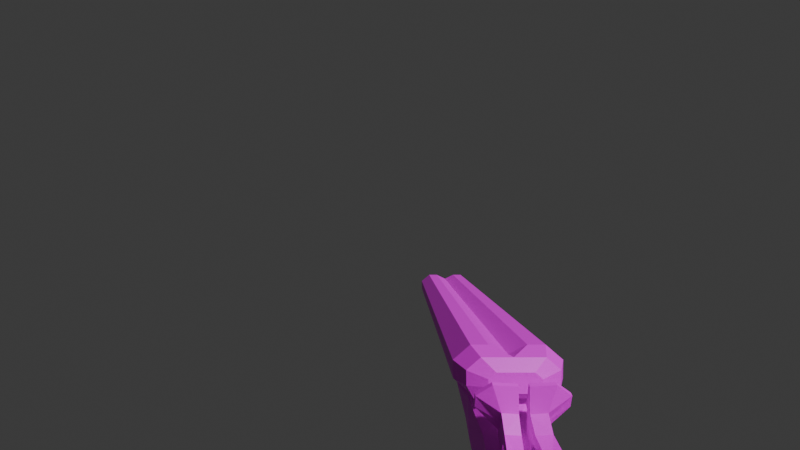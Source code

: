 # Source: gun.blend  (saved by Blender 5.0.119; exported with 4.5.12 LTS)
import bpy
from mathutils import Matrix  # noqa: F401  (used for matrix-valued properties, if any)

bpy.ops.wm.read_factory_settings(use_empty=True)
scene = bpy.context.scene
scene.name = 'Scene'

# ---- collections
col_collection = bpy.data.collections.new('Collection'); scene.collection.children.link(col_collection)
col_collection_2 = bpy.data.collections.new('Collection 2'); scene.collection.children.link(col_collection_2)

# ---- images (referenced by path relative to the original .blend; pixels are not part of the script)
import os
ASSET_DIR = os.environ.get("B2B_ASSET_DIR", "")  # directory of the original .blend (textures are referenced by path, not embedded)
HERE = os.path.dirname(os.path.abspath(__file__))  # packed textures are extracted next to this script under _unpacked/

def load_image(name, relpath, width, height, colorspace="sRGB"):
    """Load a texture the original file referenced (path relative to the .blend, or extracted next to this script)."""
    p = next((c for c in (os.path.join(HERE, relpath), os.path.join(ASSET_DIR, relpath)) if relpath and os.path.exists(c)), "")
    if p:
        img = bpy.data.images.load(p, check_existing=True)
        img.name = name
    else:  # same state as the original file: an image datablock whose file is absent (Cycles renders it pink)
        img = bpy.data.images.new(name, width, height)
        img.source = "FILE"
        img.filepath = "//" + (relpath or name)
    img.colorspace_settings.name = colorspace
    return img
img_woodmetal_jpg = load_image('woodmetal.jpg', 'woodmetal.jpg', 1024, 1024, 'sRGB')

# ---- materials (node trees are filled in below, after node groups)
mat_material = bpy.data.materials.new('Material')
mat_material.alpha_threshold = 0.0
mat_material.use_backface_culling_lightprobe_volume = False
mat_material.roughness = 0.5
mat_material.line_color = (0.0, 0.0, 0.0, 1.0)

# ---- material node trees
mat_material.use_nodes = True; mat_material.node_tree.nodes.clear()
_N = mat_material.node_tree.nodes; _L = mat_material.node_tree.links
n0 = _N.new('ShaderNodeOutputMaterial'); n0.name = 'Material Output'; n0.location = (200, 100)
n1 = _N.new('ShaderNodeBsdfPrincipled'); n1.name = 'Principled BSDF'; n1.location = (-200, 100)
n2 = _N.new('ShaderNodeTexImage'); n2.name = 'Image Texture'; n2.location = (-686, 206)
n2.image = img_woodmetal_jpg
_L.new(n1.outputs[0], n0.inputs[0])
_L.new(n2.outputs[0], n1.inputs[0])
n0.is_active_output = True

# ---- world
world_world = bpy.data.worlds.new('World'); scene.world = world_world
world_world.use_nodes = True; world_world.node_tree.nodes.clear()
_N = world_world.node_tree.nodes; _L = world_world.node_tree.links
n0 = _N.new('ShaderNodeOutputWorld'); n0.name = 'World Output'; n0.location = (200, 100)
n1 = _N.new('ShaderNodeBackground'); n1.name = 'Background'; n1.location = (-200, 100)
n1.inputs[0].default_value = (0.05088, 0.05088, 0.05088, 1.0)
_L.new(n1.outputs[0], n0.inputs[0])
n0.is_active_output = True
world_world.color = (0.05088, 0.05088, 0.05088)
world_world.sun_shadow_jitter_overblur = 0.0

# ---- cameras
cam_camera = bpy.data.cameras.new('Camera')
cam_camera.lens = 21.45
cam_camera.lens_unit = 'FOV'

# ---- meshes
me_cube = bpy.data.meshes.new('Cube')
me_cube.from_pydata([(-2.158, -9.934e-09, 0.3091), (-1.819, -9.934e-09, -1.127), (-1.427, -9.934e-09, 0.1497), (-1.235, -9.934e-09, -0.9596), (-0.7301, -9.934e-09, 0.385), (-0.4863, -9.934e-09, -0.5243), (-0.04324, -9.934e-09, 0.6851), (0.02026, -9.934e-09, -0.3184), (0.4297, -9.934e-09, 0.8771), (0.5202, -9.934e-09, -0.1049), (0.9584, -9.934e-09, 0.7126), (0.9283, -9.934e-09, -0.06726), (2.538, 3.308e-08, 0.7499), (2.502, 3.357e-08, 0.1178), (3.03, 5.214e-08, 0.8122), (2.983, 5.142e-08, 0.1728), (4.214, 5.168e-08, 0.8613), (3.78, 5.172e-08, 0.4425), (-1.819, -9.934e-09, -1.127), (-1.884, -0.2534, -0.8303), (-1.235, -9.934e-09, -0.9596), (-1.306, -0.2509, -0.6584), (-0.4863, -9.934e-09, -0.5243), (-0.5542, -0.358, -0.2028), (0.02026, -9.934e-09, -0.3184), (-0.0008307, -0.4072, 0.005539), (0.5202, -0.1803, -0.06647), (0.4949, -0.4347, 0.2639), (0.9283, -0.189, -0.0164), (0.9369, -0.4182, 0.3407), (2.52, -0.1675, 0.2199), (2.57, -0.3244, 0.5062), (2.978, -0.04227, 0.2089), (3.007, -0.3897, 0.609), (4.218, -0.4496, 0.8737), (3.78, -0.0261, 0.4458), (-5.89, -9.934e-09, -0.1501), (-5.785, -9.934e-09, 0.0198), (-5.63, -9.934e-09, -2.274), (-5.447, -9.934e-09, -2.387), (-5.63, -9.934e-09, -2.274), (-5.447, -0.2696, -2.387), (-5.655, -0.3408, -2.059), (-5.481, -0.4542, -2.081), (-2.01, -0.1652, 0.254), (-1.982, -0.2766, 0.1157), (-1.405, -0.2913, 0.02138), (-1.421, -0.1552, 0.1284), (-0.6474, -0.3498, 0.2283), (-0.676, -0.2007, 0.3593), (-0.03383, -0.3674, 0.5292), (-0.04324, -0.2279, 0.6817), (0.4413, -0.4577, 0.7727), (0.4297, -0.3405, 0.9107), (0.9546, -0.517, 0.7449), (0.9584, -0.4142, 0.8294), (2.58, -0.4239, 0.7782), (2.573, -0.3479, 0.8467), (3.052, -0.3864, 0.8654), (3.059, -0.2897, 0.9195), (4.218, -0.3071, 0.8719), (4.218, -0.4496, 0.8737), (-5.71, -0.3554, -0.3223), (-5.725, -0.2373, -0.1817), (-5.557, -0.4541, -0.1603), (-5.573, -0.3395, -0.02049), (-1.884, 0.2534, -0.8303), (-1.306, 0.2509, -0.6584), (-0.5542, 0.358, -0.2028), (-0.0008307, 0.4072, 0.005539), (0.5202, 0.1803, -0.06647), (0.4949, 0.4347, 0.2639), (0.9283, 0.189, -0.0164), (0.9369, 0.4182, 0.3407), (2.52, 0.1675, 0.2199), (2.57, 0.3244, 0.5062), (2.978, 0.04227, 0.2089), (3.007, 0.3897, 0.609), (4.218, 0.4496, 0.8737), (3.78, 0.0261, 0.4458), (-5.447, 0.2696, -2.387), (-5.655, 0.3408, -2.059), (-5.481, 0.4542, -2.081), (-2.01, 0.1652, 0.254), (-1.982, 0.2766, 0.1157), (-1.405, 0.2913, 0.02138), (-1.421, 0.1552, 0.1284), (-0.6474, 0.3498, 0.2283), (-0.676, 0.2007, 0.3593), (-0.03383, 0.3674, 0.5292), (-0.04324, 0.2279, 0.6817), (0.4413, 0.4577, 0.7727), (0.4297, 0.3405, 0.9107), (0.9546, 0.517, 0.7449), (0.9584, 0.4142, 0.8294), (2.58, 0.4239, 0.7782), (2.573, 0.3479, 0.8467), (3.052, 0.3864, 0.8654), (3.059, 0.2897, 0.9195), (4.218, 0.3071, 0.8719), (4.218, 0.4496, 0.8737), (-5.71, 0.3554, -0.3223), (-5.725, 0.2373, -0.1817), (-5.557, 0.4541, -0.1603), (-5.573, 0.3395, -0.02049)], [], [(1, 0, 2, 3), (3, 2, 4, 5), (25, 23, 22, 24), (7, 6, 8, 9), (9, 8, 10, 11), (11, 10, 12, 13), (13, 12, 14, 15), (15, 14, 16, 17), (18, 20, 21, 19), (23, 21, 20, 22), (5, 7, 24, 22), (27, 25, 24, 26), (29, 27, 26, 28), (31, 29, 28, 30), (33, 31, 30, 32), (34, 33, 32, 35), (18, 1, 3, 20), (20, 3, 5, 22), (48, 50, 51, 49), (24, 7, 9, 26), (26, 9, 11, 28), (28, 11, 13, 30), (30, 13, 15, 32), (32, 15, 17, 35), (37, 39, 38, 36), (42, 40, 41, 43), (40, 38, 39, 41), (39, 37, 0, 1), (39, 1, 18, 41), (41, 18, 19, 43), (47, 44, 45, 46), (49, 47, 46, 48), (49, 51, 6, 4), (53, 51, 50, 52), (52, 54, 55, 53), (54, 56, 57, 55), (59, 57, 56, 58), (58, 61, 60, 59), (62, 64, 65, 63), (64, 45, 44, 65), (0, 37, 65, 44), (0, 44, 47, 2), (45, 19, 21, 46), (19, 45, 64, 43), (2, 47, 49, 4), (46, 21, 23, 48), (23, 25, 50, 48), (6, 51, 53, 8), (50, 25, 27, 52), (8, 53, 55, 10), (52, 27, 29, 54), (10, 55, 57, 12), (54, 29, 31, 56), (12, 57, 59, 14), (56, 31, 33, 58), (14, 59, 60, 16), (58, 33, 34, 61), (17, 16, 60, 61, 34, 35), (62, 42, 43, 64), (65, 37, 36, 63), (40, 42, 62, 63, 36, 38), (4, 6, 7, 5), (69, 24, 22, 68), (18, 66, 67, 20), (68, 22, 20, 67), (71, 70, 24, 69), (73, 72, 70, 71), (75, 74, 72, 73), (77, 76, 74, 75), (78, 79, 76, 77), (87, 88, 90, 89), (24, 70, 9, 7), (70, 72, 11, 9), (72, 74, 13, 11), (74, 76, 15, 13), (76, 79, 17, 15), (81, 82, 80, 40), (40, 80, 39, 38), (39, 80, 18, 1), (80, 82, 66, 18), (86, 85, 84, 83), (88, 87, 85, 86), (88, 4, 6, 90), (92, 91, 89, 90), (91, 92, 94, 93), (93, 94, 96, 95), (98, 97, 95, 96), (97, 98, 99, 100), (101, 102, 104, 103), (103, 104, 83, 84), (0, 83, 104, 37), (0, 2, 86, 83), (84, 85, 67, 66), (66, 82, 103, 84), (2, 4, 88, 86), (85, 87, 68, 67), (68, 87, 89, 69), (6, 8, 92, 90), (89, 91, 71, 69), (8, 10, 94, 92), (91, 93, 73, 71), (10, 12, 96, 94), (93, 95, 75, 73), (12, 14, 98, 96), (95, 97, 77, 75), (14, 16, 99, 98), (97, 100, 78, 77), (17, 79, 78, 100, 99, 16), (101, 103, 82, 81), (104, 102, 36, 37), (40, 38, 36, 102, 101, 81)])
_uv = me_cube.uv_layers.new(name='UVMap')
_uv.uv.foreach_set('vector', [0.5568, 0.7703, 0.5528, 0.7344, 0.5673, 0.7441, 0.5682, 0.7693, 0.5682, 0.7693, 0.5673, 0.7441, 0.5821, 0.7431, 0.5836, 0.7598, 0.5982, 0.8339, 0.5873, 0.8308, 0.5871, 0.8232, 0.5971, 0.8235, 0.5936, 0.7575, 0.5958, 0.7391, 0.6052, 0.7373, 0.603, 0.7584, 0.603, 0.7584, 0.6052, 0.7373, 0.6142, 0.7428, 0.6103, 0.7609, 0.6103, 0.7609, 0.6142, 0.7428, 0.6784, 0.7553, 0.6741, 0.7749, 0.6741, 0.7749, 0.6784, 0.7553, 0.707, 0.7609, 0.7038, 0.7769, 0.7038, 0.7769, 0.707, 0.7609, 0.7335, 0.7657, 0.7243, 0.7713, 0.5597, 0.8218, 0.571, 0.8219, 0.5712, 0.831, 0.5599, 0.8326, 0.5873, 0.8308, 0.5712, 0.831, 0.571, 0.8219, 0.5871, 0.8232, 0.6795, 0.8548, 0.6795, 0.8548, 0.6795, 0.8548, 0.6795, 0.8548, 0.6071, 0.8362, 0.5982, 0.8339, 0.5971, 0.8235, 0.606, 0.8289, 0.6104, 0.8003, 0.6023, 0.8023, 0.6017, 0.7958, 0.6092, 0.7939, 0.6751, 0.8337, 0.6145, 0.8358, 0.6128, 0.8288, 0.6734, 0.8267, 0.7036, 0.8377, 0.6751, 0.8337, 0.6734, 0.8267, 0.7021, 0.8256, 0.7327, 0.8387, 0.7036, 0.8377, 0.7021, 0.8256, 0.7227, 0.8263, 0.6795, 0.8548, 0.6795, 0.8548, 0.6795, 0.8548, 0.6795, 0.8548, 0.6795, 0.8548, 0.6795, 0.8548, 0.6795, 0.8548, 0.6795, 0.8548, 0.5848, 0.8469, 0.5965, 0.8442, 0.5966, 0.847, 0.5845, 0.8498, 0.5971, 0.8235, 0.5971, 0.8235, 0.6061, 0.8234, 0.606, 0.8289, 0.606, 0.8289, 0.6061, 0.8234, 0.613, 0.823, 0.6128, 0.8288, 0.6128, 0.8288, 0.613, 0.823, 0.6736, 0.8208, 0.6734, 0.8267, 0.6734, 0.8267, 0.6736, 0.8208, 0.7022, 0.8205, 0.7021, 0.8256, 0.7021, 0.8256, 0.7022, 0.8205, 0.7229, 0.8212, 0.7227, 0.8263, 0.4391, 0.7208, 0.4394, 0.774, 0.4363, 0.7714, 0.4366, 0.7235, 0.6859, 0.8584, 0.6818, 0.8686, 0.6794, 0.8609, 0.6851, 0.8548, 0.4423, 0.8219, 0.4423, 0.8219, 0.4449, 0.8216, 0.4447, 0.8287, 0.4394, 0.774, 0.4391, 0.7208, 0.5528, 0.7344, 0.5568, 0.7703, 0.4449, 0.8216, 0.5597, 0.8218, 0.5597, 0.8218, 0.4447, 0.8287, 0.4447, 0.8287, 0.5597, 0.8218, 0.5599, 0.8326, 0.4455, 0.8356, 0.5692, 0.848, 0.5573, 0.8461, 0.5575, 0.8432, 0.5695, 0.8452, 0.5845, 0.8498, 0.5692, 0.848, 0.5695, 0.8452, 0.5848, 0.8469, 0.5845, 0.8498, 0.5966, 0.847, 0.5966, 0.8538, 0.5835, 0.8537, 0.6057, 0.8428, 0.5966, 0.847, 0.5965, 0.8442, 0.6056, 0.8403, 0.6027, 0.8154, 0.6123, 0.8129, 0.6124, 0.815, 0.6026, 0.8179, 0.6123, 0.8129, 0.6771, 0.8053, 0.6772, 0.8074, 0.6124, 0.815, 0.7066, 0.8413, 0.6783, 0.8409, 0.678, 0.8389, 0.7063, 0.8385, 0.7063, 0.8385, 0.7327, 0.8387, 0.7327, 0.8415, 0.7066, 0.8413, 0.7262, 0.8588, 0.7288, 0.8553, 0.7313, 0.8582, 0.7287, 0.8618, 0.4468, 0.8388, 0.5575, 0.8432, 0.5573, 0.8461, 0.4467, 0.8417, 0.5544, 0.8534, 0.4429, 0.8522, 0.4467, 0.8417, 0.5573, 0.8461, 0.5544, 0.8534, 0.5573, 0.8461, 0.5692, 0.848, 0.5692, 0.8536, 0.5534, 0.8123, 0.5563, 0.7864, 0.5675, 0.7881, 0.5656, 0.805, 0.5563, 0.7864, 0.5534, 0.8123, 0.4402, 0.8177, 0.4406, 0.774, 0.5692, 0.8536, 0.5692, 0.848, 0.5845, 0.8498, 0.5835, 0.8537, 0.5656, 0.805, 0.5675, 0.7881, 0.582, 0.7986, 0.5811, 0.8067, 0.582, 0.7986, 0.5928, 0.8022, 0.5932, 0.8118, 0.5811, 0.8067, 0.5966, 0.8538, 0.5966, 0.847, 0.6057, 0.8428, 0.6055, 0.8539, 0.5932, 0.8118, 0.5928, 0.8022, 0.6023, 0.8023, 0.6027, 0.8154, 0.6055, 0.8539, 0.6057, 0.8428, 0.6151, 0.8402, 0.6147, 0.854, 0.6027, 0.8154, 0.6023, 0.8023, 0.6104, 0.8003, 0.6123, 0.8129, 0.6147, 0.854, 0.6151, 0.8402, 0.6783, 0.8409, 0.678, 0.8547, 0.6123, 0.8129, 0.6104, 0.8003, 0.675, 0.7912, 0.6771, 0.8053, 0.678, 0.8547, 0.6783, 0.8409, 0.7066, 0.8413, 0.7062, 0.8551, 0.6771, 0.8053, 0.675, 0.7912, 0.7049, 0.7917, 0.7061, 0.8018, 0.7062, 0.8551, 0.7066, 0.8413, 0.7327, 0.8415, 0.7324, 0.8554, 0.7061, 0.8018, 0.7049, 0.7917, 0.7331, 0.8017, 0.7331, 0.8017, 0.7229, 0.8212, 0.7325, 0.822, 0.7327, 0.8359, 0.7327, 0.8387, 0.7327, 0.8387, 0.7227, 0.8263, 0.7262, 0.8588, 0.6859, 0.8584, 0.6851, 0.8548, 0.7288, 0.8553, 0.7313, 0.8582, 0.7324, 0.8693, 0.7296, 0.8696, 0.7287, 0.8618, 0.6818, 0.8686, 0.6859, 0.8584, 0.7262, 0.8588, 0.7287, 0.8618, 0.7296, 0.8696, 0.6818, 0.8686, 0.5821, 0.7431, 0.5958, 0.7391, 0.5936, 0.7575, 0.5836, 0.7598, 0.5982, 0.8339, 0.5971, 0.8235, 0.5871, 0.8232, 0.5873, 0.8308, 0.5597, 0.8218, 0.5599, 0.8326, 0.5712, 0.831, 0.571, 0.8219, 0.5873, 0.8308, 0.5871, 0.8232, 0.571, 0.8219, 0.5712, 0.831, 0.6071, 0.8362, 0.606, 0.8289, 0.5971, 0.8235, 0.5982, 0.8339, 0.6104, 0.8003, 0.6092, 0.7939, 0.6017, 0.7958, 0.6023, 0.8023, 0.6751, 0.8337, 0.6734, 0.8267, 0.6128, 0.8288, 0.6145, 0.8358, 0.7036, 0.8377, 0.7021, 0.8256, 0.6734, 0.8267, 0.6751, 0.8337, 0.7327, 0.8387, 0.7227, 0.8263, 0.7021, 0.8256, 0.7036, 0.8377, 0.5848, 0.8469, 0.5845, 0.8498, 0.5966, 0.847, 0.5965, 0.8442, 0.5971, 0.8235, 0.606, 0.8289, 0.6061, 0.8234, 0.5971, 0.8235, 0.606, 0.8289, 0.6128, 0.8288, 0.613, 0.823, 0.6061, 0.8234, 0.6128, 0.8288, 0.6734, 0.8267, 0.6736, 0.8208, 0.613, 0.823, 0.6734, 0.8267, 0.7021, 0.8256, 0.7022, 0.8205, 0.6736, 0.8208, 0.7021, 0.8256, 0.7227, 0.8263, 0.7229, 0.8212, 0.7022, 0.8205, 0.6859, 0.8584, 0.6851, 0.8548, 0.6794, 0.8609, 0.6818, 0.8686, 0.4423, 0.8219, 0.4447, 0.8287, 0.4449, 0.8216, 0.4423, 0.8219, 0.4449, 0.8216, 0.4447, 0.8287, 0.5597, 0.8218, 0.5597, 0.8218, 0.4447, 0.8287, 0.4455, 0.8356, 0.5599, 0.8326, 0.5597, 0.8218, 0.5692, 0.848, 0.5695, 0.8452, 0.5575, 0.8432, 0.5573, 0.8461, 0.5845, 0.8498, 0.5848, 0.8469, 0.5695, 0.8452, 0.5692, 0.848, 0.5845, 0.8498, 0.5835, 0.8537, 0.5966, 0.8538, 0.5966, 0.847, 0.6057, 0.8428, 0.6056, 0.8403, 0.5965, 0.8442, 0.5966, 0.847, 0.6027, 0.8154, 0.6026, 0.8179, 0.6124, 0.815, 0.6123, 0.8129, 0.6123, 0.8129, 0.6124, 0.815, 0.6772, 0.8074, 0.6771, 0.8053, 0.7066, 0.8413, 0.7063, 0.8385, 0.678, 0.8389, 0.6783, 0.8409, 0.7063, 0.8385, 0.7066, 0.8413, 0.7327, 0.8415, 0.7327, 0.8387, 0.7262, 0.8588, 0.7287, 0.8618, 0.7313, 0.8582, 0.7288, 0.8553, 0.4468, 0.8388, 0.4467, 0.8417, 0.5573, 0.8461, 0.5575, 0.8432, 0.5544, 0.8534, 0.5573, 0.8461, 0.4467, 0.8417, 0.4429, 0.8522, 0.5544, 0.8534, 0.5692, 0.8536, 0.5692, 0.848, 0.5573, 0.8461, 0.5534, 0.8123, 0.5656, 0.805, 0.5675, 0.7881, 0.5563, 0.7864, 0.5563, 0.7864, 0.4406, 0.774, 0.4402, 0.8177, 0.5534, 0.8123, 0.5692, 0.8536, 0.5835, 0.8537, 0.5845, 0.8498, 0.5692, 0.848, 0.5656, 0.805, 0.5811, 0.8067, 0.582, 0.7986, 0.5675, 0.7881, 0.582, 0.7986, 0.5811, 0.8067, 0.5932, 0.8118, 0.5928, 0.8022, 0.5966, 0.8538, 0.6055, 0.8539, 0.6057, 0.8428, 0.5966, 0.847, 0.5932, 0.8118, 0.6027, 0.8154, 0.6023, 0.8023, 0.5928, 0.8022, 0.6055, 0.8539, 0.6147, 0.854, 0.6151, 0.8402, 0.6057, 0.8428, 0.6027, 0.8154, 0.6123, 0.8129, 0.6104, 0.8003, 0.6023, 0.8023, 0.6147, 0.854, 0.678, 0.8547, 0.6783, 0.8409, 0.6151, 0.8402, 0.6123, 0.8129, 0.6771, 0.8053, 0.675, 0.7912, 0.6104, 0.8003, 0.678, 0.8547, 0.7062, 0.8551, 0.7066, 0.8413, 0.6783, 0.8409, 0.6771, 0.8053, 0.7061, 0.8018, 0.7049, 0.7917, 0.675, 0.7912, 0.7062, 0.8551, 0.7324, 0.8554, 0.7327, 0.8415, 0.7066, 0.8413, 0.7061, 0.8018, 0.7331, 0.8017, 0.7331, 0.8017, 0.7049, 0.7917, 0.7229, 0.8212, 0.7227, 0.8263, 0.7327, 0.8387, 0.7327, 0.8387, 0.7327, 0.8359, 0.7325, 0.822, 0.7262, 0.8588, 0.7288, 0.8553, 0.6851, 0.8548, 0.6859, 0.8584, 0.7313, 0.8582, 0.7287, 0.8618, 0.7296, 0.8696, 0.7324, 0.8693, 0.6818, 0.8686, 0.6818, 0.8686, 0.7296, 0.8696, 0.7287, 0.8618, 0.7262, 0.8588, 0.6859, 0.8584])
me_cube.materials.append(mat_material)
me_cube.use_mirror_vertex_groups = False
me_cube.update()
me_cube_001 = bpy.data.meshes.new('Cube.001')
me_cube_001.from_pydata([(-0.2921, -0.07114, -0.03834), (-0.2921, -0.06997, 0.04276), (-0.2921, -7.789e-10, -0.01902), (-0.2921, -7.789e-10, 0.02693), (0.9564, -0.07114, -0.03834), (0.9537, -0.06997, 0.04276), (0.9537, -7.789e-10, -0.01902), (0.9537, -7.789e-10, 0.02693), (-0.2921, -0.1022, -0.01329), (-0.2921, -0.1027, 0.0174), (0.96, -0.1027, 0.0174), (0.9678, -0.1022, -0.01329), (-0.3374, -7.789e-10, -0.03247), (-0.3374, -0.07101, -0.03247), (-0.3374, -0.0581, 0.03275), (-0.3374, -7.789e-10, 0.03275), (-0.3374, -0.08371, -0.01232), (-0.3374, -0.0842, 0.01236), (-0.3526, -7.789e-10, -0.02068), (-0.3526, -0.04038, -0.02068), (-0.3526, -0.03363, 0.01264), (-0.3526, -7.789e-10, 0.01264), (-0.3526, -0.0472, -0.01039), (-0.3526, -0.04764, 0.002221), (-0.2921, -0.04296, -0.03834), (-0.2921, -0.03614, 0.04276), (0.9537, -0.04296, -0.03834), (0.9537, -0.03614, 0.04276), (-0.3374, -0.03623, -0.03247), (-0.3374, -0.03048, 0.03275), (-0.3526, -0.02162, -0.02068), (-0.3526, -7.789e-10, 0.01264), (-0.2921, 0.07114, -0.03834), (-0.2921, 0.06997, 0.04276), (0.9564, 0.07114, -0.03834), (0.9537, 0.06997, 0.04276), (-0.2921, 0.1022, -0.01329), (-0.2921, 0.1027, 0.0174), (0.96, 0.1027, 0.0174), (0.9678, 0.1022, -0.01329), (-0.3374, 0.07101, -0.03247), (-0.3374, 0.0581, 0.03275), (-0.3374, 0.08371, -0.01232), (-0.3374, 0.0842, 0.01236), (-0.3526, 0.04038, -0.02068), (-0.3526, 0.03363, 0.01264), (-0.3526, 0.0472, -0.01039), (-0.3526, 0.04764, 0.002221), (-0.2921, 0.04296, -0.03834), (-0.2921, 0.03614, 0.04276), (0.9537, 0.04296, -0.03834), (0.9537, 0.03614, 0.04276), (-0.3374, 0.03623, -0.03247), (-0.3374, 0.03048, 0.03275), (-0.3526, 0.02162, -0.02068)], [], [(25, 3, 15, 29), (2, 3, 7, 6), (26, 27, 5, 4), (0, 4, 11, 8), (24, 26, 4, 0), (27, 25, 1, 5), (11, 10, 9, 8), (5, 1, 9, 10), (4, 5, 10, 11), (0, 8, 16, 13), (16, 17, 23, 22), (17, 14, 20, 23), (24, 0, 13, 28), (9, 1, 14, 17), (3, 2, 12, 15), (8, 9, 17, 16), (30, 31, 21, 18), (20, 19, 22, 23), (29, 15, 21, 31), (28, 13, 19, 30), (13, 16, 22, 19), (15, 12, 18, 21), (12, 28, 30, 18), (14, 29, 31, 20), (19, 20, 31, 30), (2, 24, 28, 12), (7, 3, 25, 27), (2, 6, 26, 24), (6, 7, 27, 26), (1, 25, 29, 14), (49, 53, 15, 3), (50, 34, 35, 51), (32, 36, 39, 34), (48, 32, 34, 50), (51, 35, 33, 49), (39, 36, 37, 38), (35, 38, 37, 33), (34, 39, 38, 35), (32, 40, 42, 36), (42, 46, 47, 43), (43, 47, 45, 41), (48, 52, 40, 32), (37, 43, 41, 33), (36, 42, 43, 37), (54, 18, 21, 31), (45, 47, 46, 44), (53, 31, 21, 15), (52, 54, 44, 40), (40, 44, 46, 42), (12, 18, 54, 52), (41, 45, 31, 53), (44, 54, 31, 45), (2, 12, 52, 48), (7, 51, 49, 3), (2, 48, 50, 6), (6, 50, 51, 7), (33, 41, 53, 49)])
_uv = me_cube_001.uv_layers.new(name='UVMap')
_uv.uv.foreach_set('vector', [0.4788, 0.6605, 0.4762, 0.6584, 0.4799, 0.6595, 0.4834, 0.6558, 0.2462, 0.696, 0.245, 0.6888, 0.4821, 0.6449, 0.4836, 0.6564, 0.2427, 0.6591, 0.2395, 0.647, 0.2448, 0.6502, 0.2473, 0.6657, 0.2676, 0.6678, 0.5035, 0.6046, 0.504, 0.6084, 0.2684, 0.6755, 0.2665, 0.6564, 0.5028, 0.6006, 0.5035, 0.6046, 0.2676, 0.6678, 0.2463, 0.6964, 0.4788, 0.6605, 0.4858, 0.6481, 0.2557, 0.6776, 0.4797, 0.6349, 0.4806, 0.6419, 0.2434, 0.6854, 0.2419, 0.6693, 0.2557, 0.6776, 0.4858, 0.6481, 0.4906, 0.642, 0.261, 0.6699, 0.2473, 0.6657, 0.2448, 0.6502, 0.2513, 0.6688, 0.2523, 0.6763, 0.2408, 0.6592, 0.2419, 0.6693, 0.238, 0.6669, 0.2373, 0.6605, 0.2631, 0.6686, 0.264, 0.6755, 0.2582, 0.6749, 0.2577, 0.6718, 0.264, 0.6755, 0.2606, 0.6791, 0.2564, 0.6768, 0.2582, 0.6749, 0.2665, 0.6564, 0.2676, 0.6678, 0.2603, 0.679, 0.2595, 0.6785, 0.2672, 0.6761, 0.2629, 0.6806, 0.2606, 0.6791, 0.264, 0.6755, 0.245, 0.6888, 0.2462, 0.696, 0.2422, 0.6897, 0.2407, 0.682, 0.2419, 0.6693, 0.2434, 0.6854, 0.239, 0.6773, 0.238, 0.6669, 0.2533, 0.6649, 0.2544, 0.6771, 0.2521, 0.6756, 0.2509, 0.6641, 0.2564, 0.6768, 0.2563, 0.6676, 0.2577, 0.6718, 0.2582, 0.6749, 0.2565, 0.6799, 0.2526, 0.6759, 0.2521, 0.6756, 0.2544, 0.6771, 0.2553, 0.6621, 0.261, 0.6693, 0.2563, 0.6676, 0.2533, 0.6649, 0.261, 0.6693, 0.2631, 0.6686, 0.2577, 0.6718, 0.2563, 0.6676, 0.2407, 0.682, 0.2422, 0.6897, 0.2407, 0.6886, 0.24, 0.686, 0.2505, 0.6586, 0.2553, 0.6621, 0.2533, 0.6649, 0.2509, 0.6641, 0.2606, 0.6791, 0.2565, 0.6799, 0.2544, 0.6771, 0.2564, 0.6768, 0.2563, 0.6676, 0.2564, 0.6768, 0.2544, 0.6771, 0.2533, 0.6649, 0.2651, 0.644, 0.2665, 0.6564, 0.2595, 0.6785, 0.259, 0.6731, 0.2408, 0.6875, 0.4762, 0.6584, 0.4788, 0.6605, 0.2463, 0.6964, 0.2651, 0.644, 0.5018, 0.5949, 0.5028, 0.6006, 0.2665, 0.6564, 0.2366, 0.6567, 0.2355, 0.6501, 0.2395, 0.647, 0.2427, 0.6591, 0.4858, 0.6481, 0.4788, 0.6605, 0.4834, 0.6558, 0.4914, 0.6393, 0.4788, 0.6605, 0.4834, 0.6558, 0.4799, 0.6595, 0.4762, 0.6584, 0.2427, 0.6591, 0.2473, 0.6657, 0.2448, 0.6502, 0.2395, 0.647, 0.2676, 0.6678, 0.2684, 0.6755, 0.504, 0.6084, 0.5035, 0.6046, 0.2665, 0.6564, 0.2676, 0.6678, 0.5035, 0.6046, 0.5028, 0.6006, 0.2463, 0.6964, 0.2557, 0.6776, 0.4858, 0.6481, 0.4788, 0.6605, 0.4797, 0.6349, 0.2419, 0.6693, 0.2434, 0.6854, 0.4806, 0.6419, 0.2557, 0.6776, 0.261, 0.6699, 0.4906, 0.642, 0.4858, 0.6481, 0.2473, 0.6657, 0.2523, 0.6763, 0.2513, 0.6688, 0.2448, 0.6502, 0.2408, 0.6592, 0.2373, 0.6605, 0.238, 0.6669, 0.2419, 0.6693, 0.2631, 0.6686, 0.2577, 0.6718, 0.2582, 0.6749, 0.264, 0.6755, 0.264, 0.6755, 0.2582, 0.6749, 0.2564, 0.6768, 0.2606, 0.6791, 0.2665, 0.6564, 0.2595, 0.6785, 0.2603, 0.679, 0.2676, 0.6678, 0.2672, 0.6761, 0.264, 0.6755, 0.2606, 0.6791, 0.2629, 0.6806, 0.2419, 0.6693, 0.238, 0.6669, 0.239, 0.6773, 0.2434, 0.6854, 0.2533, 0.6649, 0.2509, 0.6641, 0.2521, 0.6756, 0.2544, 0.6771, 0.2564, 0.6768, 0.2582, 0.6749, 0.2577, 0.6718, 0.2563, 0.6676, 0.2565, 0.6799, 0.2544, 0.6771, 0.2521, 0.6756, 0.2526, 0.6759, 0.2553, 0.6621, 0.2533, 0.6649, 0.2563, 0.6676, 0.261, 0.6693, 0.261, 0.6693, 0.2563, 0.6676, 0.2577, 0.6718, 0.2631, 0.6686, 0.2505, 0.6586, 0.2509, 0.6641, 0.2533, 0.6649, 0.2553, 0.6621, 0.2606, 0.6791, 0.2564, 0.6768, 0.2544, 0.6771, 0.2565, 0.6799, 0.2563, 0.6676, 0.2533, 0.6649, 0.2544, 0.6771, 0.2564, 0.6768, 0.2651, 0.644, 0.259, 0.6731, 0.2595, 0.6785, 0.2665, 0.6564, 0.2408, 0.6875, 0.2463, 0.6964, 0.4788, 0.6605, 0.4762, 0.6584, 0.2651, 0.644, 0.2665, 0.6564, 0.5028, 0.6006, 0.5018, 0.5949, 0.2366, 0.6567, 0.2427, 0.6591, 0.2395, 0.647, 0.2355, 0.6501, 0.4858, 0.6481, 0.4914, 0.6393, 0.4834, 0.6558, 0.4788, 0.6605])
me_cube_001.materials.append(mat_material)
me_cube_001.update()
me_cube_002 = bpy.data.meshes.new('Cube.002')
me_cube_002.from_pydata([(-1.786, -0.1135, -0.1978), (-1.595, -0.1255, 0.08042), (-1.772, 0.2029, -0.1816), (-1.58, 0.191, 0.09657), (-1.125, -0.1272, -0.6779), (-1.08, -0.1031, -0.352), (-1.125, 0.1901, -0.6779), (-1.08, 0.2141, -0.352), (-0.3836, 0.2185, -0.6697), (-0.3432, 0.2004, -1.061), (-0.3432, -0.1169, -1.061), (-0.3836, -0.09878, -0.6697), (0.6657, 0.2172, -0.5458), (0.8103, 0.2004, -0.8763), (0.8103, -0.1169, -0.8763), (0.6657, -0.1, -0.5458), (1.444, 0.2158, -0.07876), (1.832, 0.2004, -0.2202), (1.832, -0.1169, -0.2202), (1.444, -0.1014, -0.07876), (1.678, 0.2151, 0.7887), (2.086, 0.2004, 0.875), (2.086, -0.1169, 0.875), (1.678, -0.1021, 0.7887), (-2.061, 0.2247, 0.001466), (-2.091, -0.08969, -0.02878), (-1.849, -0.1367, 0.2163), (-1.819, 0.1776, 0.2465), (-0.1041, -0.197, 0.4868), (-0.08394, 0.09151, 0.4876), (-0.2164, -0.2198, 0.8428), (-0.1738, 0.09454, 0.8409), (0.3331, -0.2416, 0.5825), (0.3532, 0.04687, 0.5833), (0.2632, -0.2688, 0.9478), (0.3058, 0.04556, 0.9459), (0.03789, -0.1607, 0.1956), (0.0514, 0.03301, 0.1961), (0.3315, -0.1907, 0.2598), (0.345, 0.003027, 0.2604), (0.3989, -0.1348, -0.3485), (0.4068, -0.01642, -0.3462), (0.5636, -0.1531, -0.2673), (0.5716, -0.03474, -0.265)], [], [(3, 27, 31, 29), (2, 3, 7, 6), (5, 4, 10, 11), (4, 5, 1, 0), (2, 6, 4, 0), (7, 3, 1, 5), (10, 9, 13, 14), (4, 6, 9, 10), (7, 5, 11, 8), (6, 7, 8, 9), (12, 15, 19, 16), (8, 11, 15, 12), (9, 8, 12, 13), (11, 10, 14, 15), (17, 16, 20, 21), (13, 12, 16, 17), (15, 14, 18, 19), (14, 13, 17, 18), (21, 20, 23, 22), (19, 18, 22, 23), (18, 17, 21, 22), (16, 19, 23, 20), (25, 26, 27, 24), (2, 0, 25, 24), (3, 2, 24, 27), (0, 1, 26, 25), (30, 28, 32, 34), (1, 3, 29, 28), (27, 26, 30, 31), (26, 1, 28, 30), (32, 33, 35, 34), (31, 30, 34, 35), (29, 31, 35, 33), (32, 28, 36, 38), (38, 36, 40, 42), (33, 32, 38, 39), (29, 33, 39, 37), (28, 29, 37, 36), (40, 41, 43, 42), (36, 37, 41, 40), (37, 39, 43, 41), (39, 38, 42, 43)])
_uv = me_cube_002.uv_layers.new(name='UVMap')
_uv.uv.foreach_set('vector', [0.6132, 0.465, 0.6132, 0.465, 0.6132, 0.465, 0.6132, 0.465, 0.6018, 0.465, 0.6132, 0.465, 0.6132, 0.4838, 0.6026, 0.4837, 0.6132, 0.5025, 0.6026, 0.5024, 0.6008, 0.5024, 0.6132, 0.5024, 0.6026, 0.5024, 0.6132, 0.5025, 0.6132, 0.5211, 0.6019, 0.5211, 0.5755, 0.4845, 0.6026, 0.4837, 0.6026, 0.5024, 0.5755, 0.5032, 0.6132, 0.4838, 0.6319, 0.4837, 0.6319, 0.5024, 0.6132, 0.5025, 0.6008, 0.5024, 0.6008, 0.4837, 0.5991, 0.4837, 0.5991, 0.5024, 0.6026, 0.5024, 0.6026, 0.4837, 0.6008, 0.4837, 0.6008, 0.5024, 0.6132, 0.4838, 0.6132, 0.5025, 0.6132, 0.5024, 0.6132, 0.4837, 0.6026, 0.4837, 0.6132, 0.4838, 0.6132, 0.4837, 0.6008, 0.4837, 0.6132, 0.4838, 0.6132, 0.5024, 0.6132, 0.5024, 0.6132, 0.4837, 0.6132, 0.4837, 0.6132, 0.5024, 0.6132, 0.5024, 0.6132, 0.4838, 0.6008, 0.4837, 0.6132, 0.4837, 0.6132, 0.4838, 0.5991, 0.4837, 0.6132, 0.5024, 0.6008, 0.5024, 0.5991, 0.5024, 0.6132, 0.5024, 0.5945, 0.4852, 0.6132, 0.4837, 0.6131, 0.4837, 0.5927, 0.4852, 0.5991, 0.4837, 0.6132, 0.4838, 0.6132, 0.4837, 0.5945, 0.4852, 0.6132, 0.5024, 0.5991, 0.5024, 0.5937, 0.5024, 0.6132, 0.5024, 0.5991, 0.5024, 0.5991, 0.4837, 0.5945, 0.4852, 0.5937, 0.5024, 0.5927, 0.4852, 0.6131, 0.4837, 0.6131, 0.5024, 0.5927, 0.5039, 0.6132, 0.5024, 0.5937, 0.5024, 0.5927, 0.5039, 0.6131, 0.5024, 0.5937, 0.5024, 0.5945, 0.4852, 0.5927, 0.4852, 0.5927, 0.5039, 0.6132, 0.4837, 0.6132, 0.5024, 0.6131, 0.5024, 0.6131, 0.4837, 0.6016, 0.4463, 0.6132, 0.4463, 0.6132, 0.465, 0.6016, 0.465, 0.5755, 0.4845, 0.5755, 0.5032, 0.5758, 0.5028, 0.5758, 0.4841, 0.6132, 0.465, 0.6018, 0.465, 0.6016, 0.465, 0.6132, 0.465, 0.6019, 0.5211, 0.6132, 0.5211, 0.6133, 0.5211, 0.6019, 0.5211, 0.6132, 0.5211, 0.6132, 0.5211, 0.6132, 0.5211, 0.6132, 0.5211, 0.6319, 0.5024, 0.6319, 0.4837, 0.6319, 0.4837, 0.6319, 0.5024, 0.6132, 0.465, 0.6132, 0.4463, 0.6132, 0.4463, 0.6132, 0.465, 0.6133, 0.5211, 0.6132, 0.5211, 0.6132, 0.5211, 0.6132, 0.5211, 0.6319, 0.5024, 0.6319, 0.4837, 0.6319, 0.4837, 0.6319, 0.5024, 0.6132, 0.465, 0.6132, 0.4463, 0.6132, 0.4463, 0.6132, 0.465, 0.6132, 0.465, 0.6132, 0.465, 0.6132, 0.465, 0.6132, 0.465, 0.6132, 0.5211, 0.6132, 0.5211, 0.6132, 0.5211, 0.6132, 0.5211, 0.6132, 0.5211, 0.6132, 0.5211, 0.6132, 0.5211, 0.6132, 0.5211, 0.6319, 0.4837, 0.6319, 0.5024, 0.6319, 0.5024, 0.6319, 0.4837, 0.6132, 0.465, 0.6132, 0.465, 0.6132, 0.465, 0.6132, 0.465, 0.6319, 0.5024, 0.6319, 0.4837, 0.6319, 0.4837, 0.6319, 0.5024, 0.6319, 0.5024, 0.6319, 0.4837, 0.6319, 0.4837, 0.6319, 0.5024, 0.6319, 0.5024, 0.6319, 0.4837, 0.6319, 0.4837, 0.6319, 0.5024, 0.6132, 0.465, 0.6132, 0.465, 0.6132, 0.465, 0.6132, 0.465, 0.6319, 0.4837, 0.6319, 0.5024, 0.6319, 0.5024, 0.6319, 0.4837])
me_cube_002.materials.append(mat_material)
me_cube_002.update()
me_cube_003 = bpy.data.meshes.new('Cube.003')
me_cube_003.from_pydata([(-0.06844, -1.317, -3.212), (-0.5187, -1.317, -1.263), (-0.00122, -0.3089, -3.337), (-0.4515, -0.3089, -1.388), (0.9918, -1.317, -2.722), (0.5412, -1.317, -0.7572), (1.059, -0.3089, -2.847), (0.6084, -0.3089, -0.8823), (-0.8665, -1.325, 0.2388), (-0.8002, -0.3733, 0.09509), (0.2608, -0.3089, 0.622), (0.1935, -1.317, 0.7471), (0.8831, -0.3089, 0.503), (0.7658, -2.73, 0.7214), (0.8022, -0.3089, 2.045), (0.686, -1.808, 2.234), (1.137, -0.3089, 0.5163), (1.02, -2.73, 0.7347), (1.056, -0.3089, 2.058), (0.9401, -1.808, 2.247), (0.4346, -0.3089, -0.1301), (0.3673, -1.317, -0.005026), (-0.6926, -1.32, -0.5118), (-0.6259, -0.3461, -0.6482), (0.8426, -0.3089, 1.274), (0.7253, -2.73, 1.492), (1.097, -0.3089, 1.287), (0.9794, -2.73, 1.506), (-3.056, -1.547, 0.2331), (-2.968, -0.6089, -0.03627), (-2.715, -1.547, -0.2726), (-2.627, -0.6089, -0.542), (-0.06844, 1.317, -3.212), (-0.5187, 1.317, -1.263), (-0.00122, 0.3089, -3.337), (-0.4515, 0.3089, -1.388), (0.9918, 1.317, -2.722), (0.5412, 1.317, -0.7572), (1.059, 0.3089, -2.847), (0.6084, 0.3089, -0.8823), (-0.8665, 1.325, 0.2388), (-0.8002, 0.3733, 0.09509), (0.2608, 0.3089, 0.622), (0.1935, 1.317, 0.7471), (0.8831, 0.3089, 0.503), (0.7658, 2.73, 0.7214), (0.8022, 0.3089, 2.045), (0.686, 1.808, 2.234), (1.137, 0.3089, 0.5163), (1.02, 2.73, 0.7347), (1.056, 0.3089, 2.058), (0.9401, 1.808, 2.247), (0.4346, 0.3089, -0.1301), (0.3673, 1.317, -0.005026), (-0.6926, 1.32, -0.5118), (-0.6259, 0.3461, -0.6482), (0.8426, 0.3089, 1.274), (0.7253, 2.73, 1.492), (1.097, 0.3089, 1.287), (0.9794, 2.73, 1.506), (-3.056, 1.547, 0.2331), (-2.968, 0.6089, -0.03627), (-2.715, 1.547, -0.2726), (-2.627, 0.6089, -0.542)], [], [(0, 1, 3, 2), (2, 3, 7, 6), (6, 7, 5, 4), (4, 5, 1, 0), (2, 6, 4, 0), (5, 7, 12, 13), (10, 9, 8, 11), (9, 23, 31, 29), (22, 21, 11, 8), (20, 23, 9, 10), (24, 14, 18, 26), (21, 5, 13, 25), (20, 10, 14, 24), (10, 11, 15, 14), (27, 26, 18, 19), (13, 12, 16, 17), (25, 13, 17, 27), (14, 15, 19, 18), (15, 25, 27, 19), (17, 16, 26, 27), (7, 20, 24, 12), (11, 21, 25, 15), (12, 24, 26, 16), (7, 3, 23, 20), (1, 5, 21, 22), (3, 1, 22, 23), (31, 30, 28, 29), (22, 8, 28, 30), (23, 22, 30, 31), (8, 9, 29, 28), (32, 34, 35, 33), (34, 38, 39, 35), (38, 36, 37, 39), (36, 32, 33, 37), (34, 32, 36, 38), (37, 45, 44, 39), (42, 43, 40, 41), (41, 61, 63, 55), (54, 40, 43, 53), (52, 42, 41, 55), (56, 58, 50, 46), (53, 57, 45, 37), (52, 56, 46, 42), (42, 46, 47, 43), (59, 51, 50, 58), (45, 49, 48, 44), (57, 59, 49, 45), (46, 50, 51, 47), (47, 51, 59, 57), (49, 59, 58, 48), (39, 44, 56, 52), (43, 47, 57, 53), (44, 48, 58, 56), (39, 52, 55, 35), (33, 54, 53, 37), (35, 55, 54, 33), (63, 61, 60, 62), (54, 62, 60, 40), (55, 63, 62, 54), (40, 60, 61, 41)])
_uv = me_cube_003.uv_layers.new(name='UVMap')
_uv.uv.foreach_set('vector', [0.5113, 0.6497, 0.5113, 0.6467, 0.5128, 0.6469, 0.5128, 0.6499, 0.5076, 0.6453, 0.5048, 0.6445, 0.5049, 0.6426, 0.5077, 0.6434, 0.5077, 0.6509, 0.5077, 0.6479, 0.5092, 0.6477, 0.5092, 0.6507, 0.5078, 0.6399, 0.5097, 0.6402, 0.5096, 0.6419, 0.5077, 0.6417, 0.5113, 0.6516, 0.5113, 0.6499, 0.5128, 0.65, 0.5128, 0.6517, 0.5092, 0.6477, 0.5077, 0.6479, 0.5077, 0.6458, 0.5113, 0.6455, 0.5121, 0.6401, 0.5119, 0.6418, 0.511, 0.6421, 0.5111, 0.6403, 0.5027, 0.6439, 0.5037, 0.6442, 0.5022, 0.6469, 0.5013, 0.647, 0.5103, 0.642, 0.5104, 0.6402, 0.5111, 0.6403, 0.511, 0.6421, 0.5038, 0.6423, 0.5037, 0.6442, 0.5027, 0.6439, 0.5027, 0.642, 0.5023, 0.6408, 0.5013, 0.6403, 0.5015, 0.6399, 0.5025, 0.6404, 0.5021, 0.6501, 0.5013, 0.6509, 0.5013, 0.6478, 0.5021, 0.647, 0.5038, 0.6423, 0.5027, 0.642, 0.5013, 0.6403, 0.5023, 0.6408, 0.5038, 0.6506, 0.5029, 0.6493, 0.5038, 0.6472, 0.505, 0.6492, 0.5062, 0.647, 0.5062, 0.6508, 0.5051, 0.6507, 0.505, 0.6483, 0.5077, 0.647, 0.5077, 0.6507, 0.5073, 0.6508, 0.5073, 0.647, 0.5132, 0.6489, 0.5132, 0.6496, 0.5128, 0.6496, 0.5128, 0.6489, 0.5132, 0.6455, 0.5133, 0.6471, 0.5129, 0.6471, 0.5128, 0.6455, 0.5133, 0.6471, 0.5132, 0.6489, 0.5128, 0.6489, 0.5129, 0.6471, 0.5073, 0.6471, 0.5073, 0.6509, 0.5062, 0.6508, 0.5062, 0.647, 0.5049, 0.6426, 0.5038, 0.6423, 0.5023, 0.6408, 0.5033, 0.6413, 0.5029, 0.6493, 0.5021, 0.6501, 0.5021, 0.647, 0.5038, 0.6472, 0.5033, 0.6413, 0.5023, 0.6408, 0.5025, 0.6404, 0.5035, 0.6409, 0.5049, 0.6426, 0.5048, 0.6445, 0.5037, 0.6442, 0.5038, 0.6423, 0.5096, 0.6419, 0.5097, 0.6402, 0.5104, 0.6402, 0.5103, 0.642, 0.5128, 0.6469, 0.5113, 0.6467, 0.5113, 0.6455, 0.5127, 0.6457, 0.5121, 0.645, 0.5121, 0.6435, 0.5129, 0.6433, 0.5129, 0.6448, 0.5103, 0.642, 0.511, 0.6421, 0.5113, 0.6455, 0.5108, 0.6451, 0.5121, 0.6399, 0.5135, 0.6403, 0.5135, 0.6433, 0.5121, 0.643, 0.511, 0.6421, 0.5119, 0.6418, 0.5121, 0.6452, 0.5113, 0.6455, 0.5113, 0.6497, 0.5128, 0.6499, 0.5128, 0.6469, 0.5113, 0.6467, 0.5076, 0.6453, 0.5077, 0.6434, 0.5049, 0.6426, 0.5048, 0.6445, 0.5077, 0.6509, 0.5092, 0.6507, 0.5092, 0.6477, 0.5077, 0.6479, 0.5078, 0.6399, 0.5077, 0.6417, 0.5096, 0.6419, 0.5097, 0.6402, 0.5113, 0.6516, 0.5128, 0.6517, 0.5128, 0.65, 0.5113, 0.6499, 0.5092, 0.6477, 0.5113, 0.6455, 0.5077, 0.6458, 0.5077, 0.6479, 0.5121, 0.6401, 0.5111, 0.6403, 0.511, 0.6421, 0.5119, 0.6418, 0.5027, 0.6439, 0.5013, 0.647, 0.5022, 0.6469, 0.5037, 0.6442, 0.5103, 0.642, 0.511, 0.6421, 0.5111, 0.6403, 0.5104, 0.6402, 0.5038, 0.6423, 0.5027, 0.642, 0.5027, 0.6439, 0.5037, 0.6442, 0.5023, 0.6408, 0.5025, 0.6404, 0.5015, 0.6399, 0.5013, 0.6403, 0.5021, 0.6501, 0.5021, 0.647, 0.5013, 0.6478, 0.5013, 0.6509, 0.5038, 0.6423, 0.5023, 0.6408, 0.5013, 0.6403, 0.5027, 0.642, 0.5038, 0.6506, 0.505, 0.6492, 0.5038, 0.6472, 0.5029, 0.6493, 0.5062, 0.647, 0.505, 0.6483, 0.5051, 0.6507, 0.5062, 0.6508, 0.5077, 0.647, 0.5073, 0.647, 0.5073, 0.6508, 0.5077, 0.6507, 0.5132, 0.6489, 0.5128, 0.6489, 0.5128, 0.6496, 0.5132, 0.6496, 0.5132, 0.6455, 0.5128, 0.6455, 0.5129, 0.6471, 0.5133, 0.6471, 0.5133, 0.6471, 0.5129, 0.6471, 0.5128, 0.6489, 0.5132, 0.6489, 0.5073, 0.6471, 0.5062, 0.647, 0.5062, 0.6508, 0.5073, 0.6509, 0.5049, 0.6426, 0.5033, 0.6413, 0.5023, 0.6408, 0.5038, 0.6423, 0.5029, 0.6493, 0.5038, 0.6472, 0.5021, 0.647, 0.5021, 0.6501, 0.5033, 0.6413, 0.5035, 0.6409, 0.5025, 0.6404, 0.5023, 0.6408, 0.5049, 0.6426, 0.5038, 0.6423, 0.5037, 0.6442, 0.5048, 0.6445, 0.5096, 0.6419, 0.5103, 0.642, 0.5104, 0.6402, 0.5097, 0.6402, 0.5128, 0.6469, 0.5127, 0.6457, 0.5113, 0.6455, 0.5113, 0.6467, 0.5121, 0.645, 0.5129, 0.6448, 0.5129, 0.6433, 0.5121, 0.6435, 0.5103, 0.642, 0.5108, 0.6451, 0.5113, 0.6455, 0.511, 0.6421, 0.5121, 0.6399, 0.5121, 0.643, 0.5135, 0.6433, 0.5135, 0.6403, 0.511, 0.6421, 0.5113, 0.6455, 0.5121, 0.6452, 0.5119, 0.6418])
me_cube_003.materials.append(mat_material)
me_cube_003.update()
arm_armature = bpy.data.armatures.new('Armature')  # bones are not reproduced

# ---- objects
ob_cube = bpy.data.objects.new('Cube', me_cube)
ob_cube_001 = bpy.data.objects.new('Cube.001', me_cube_001)
ob_cube_002 = bpy.data.objects.new('Cube.002', me_cube_002)
ob_cube_003 = bpy.data.objects.new('Cube.003', me_cube_003)
ob_armature = bpy.data.objects.new('Armature', arm_armature)
ob_camera = bpy.data.objects.new('Camera', cam_camera)

# ---- transforms, parenting, visibility, modifiers, constraints
ob_cube.parent = ob_armature
ob_cube.matrix_parent_inverse = Matrix(((1.0, -0.0, -0.0, -0.2122), (-0.0, 1.0, 0.0, 0.1128), (-0.0, -0.0, 1.0, 0.618), (-0.0, 0.0, -0.0, 1.0)))
ob_cube.location = (0.2008, 0.4984, -0.4454)
ob_cube.rotation_euler = (0.0, -0.0, 1.571)
ob_cube.scale = (0.1604, 0.1604, 0.1604)
ob_cube.lock_rotations_4d = False
ob_cube.empty_display_type = 'ARROWS'
ob_cube.lineart.crease_threshold = 0.0
_vg = ob_cube.vertex_groups.new(name='Bone')
_vg.add([0, 1, 2, 3, 4, 5, 6, 7, 8, 9, 10, 11, 12, 13, 14, 15, 16, 17, 18, 19, 20, 21, 22, 23, 24, 25, 26, 27, 28, 29, 30, 31, 32, 33, 34, 35, 36, 37, 38, 39, 40, 41, 42, 43, 44, 45, 46, 47, 48, 49, 50, 51, 52, 53, 54, 55, 56, 57, 58, 59, 60, 61, 62, 63, 64, 65, 66, 67, 68, 69, 70, 71, 72, 73, 74, 75, 76, 77, 78, 79, 80, 81, 82, 83, 84, 85, 86, 87, 88, 89, 90, 91, 92, 93, 94, 95, 96, 97, 98, 99, 100, 101, 102, 103, 104], 1.0, 'REPLACE')
_m = ob_cube.modifiers.new('Armature', 'ARMATURE')
_m.object = ob_armature
ob_cube_001.parent = ob_armature
ob_cube_001.matrix_parent_inverse = Matrix(((1.0, -0.0, -0.0, -0.2122), (-0.0, 1.0, 0.0, 0.1128), (-0.0, -0.0, 1.0, 0.618), (-0.0, 0.0, -0.0, 1.0)))
ob_cube_001.location = (0.2008, 0.853, -0.2697)
ob_cube_001.rotation_euler = (0.0, -0.0, 1.571)
ob_cube_001.scale = (1.0, 1.0, 1.11)
_vg = ob_cube_001.vertex_groups.new(name='Bone')
_vg.add([0, 1, 2, 3, 4, 5, 6, 7, 8, 9, 10, 11, 12, 13, 14, 15, 16, 17, 18, 19, 20, 21, 22, 23, 24, 25, 26, 27, 28, 29, 30, 31, 32, 33, 34, 35, 36, 37, 38, 39, 40, 41, 42, 43, 44, 45, 46, 47, 48, 49, 50, 51, 52, 53, 54], 1.0, 'REPLACE')
_m = ob_cube_001.modifiers.new('Armature', 'ARMATURE')
_m.object = ob_armature
ob_cube_002.parent = ob_armature
ob_cube_002.matrix_parent_inverse = Matrix(((1.0, -0.0, -0.0, -0.2122), (-0.0, 1.0, 0.0, 0.1128), (-0.0, -0.0, 1.0, 0.618), (-0.0, 0.0, -0.0, 1.0)))
ob_cube_002.location = (0.1866, 0.5523, -0.4968)
ob_cube_002.rotation_euler = (3.453e-10, -0.02306, 1.571)
ob_cube_002.scale = (0.05354, 0.05354, 0.05354)
_vg = ob_cube_002.vertex_groups.new(name='Bone')
for _i, _w in zip([0, 1, 2, 3, 4, 5, 6, 7, 8, 9, 10, 11, 12, 13, 14, 15, 16, 17, 18, 19, 20, 21, 22, 23, 24, 25, 26, 27, 28, 29, 30, 31, 32, 33, 34, 35, 36, 37, 38, 39, 40, 41, 42, 43], [1.0, 1.0, 1.0, 1.0, 1.0, 1.0, 1.0, 1.0, 1.0, 1.0, 1.0, 1.0, 1.0, 1.0, 1.0, 1.0, 1.0, 1.0, 1.0, 1.0, 1.0, 1.0, 1.0, 1.0, 1.0, 1.0, 1.0, 1.0, 1.0, 1.0, 1.0, 1.0, 1.0, 1.0, 1.0, 1.0, 1.0, 1.0, 1.0, 1.0, 1.0, 1.0, 1.0, 1.0]): _vg.add([_i], _w, 'REPLACE')
_m = ob_cube_002.modifiers.new('Armature', 'ARMATURE')
_m.object = ob_armature
ob_cube_003.parent = ob_armature
ob_cube_003.matrix_parent_inverse = Matrix(((1.0, -0.0, -0.0, -0.2122), (-0.0, 1.0, 0.0, 0.1128), (-0.0, -0.0, 1.0, 0.618), (-0.0, 0.0, -0.0, 1.0)))
ob_cube_003.location = (0.2008, 0.4418, -0.3243)
ob_cube_003.rotation_euler = (4.404e-08, -0.3385, 1.571)
ob_cube_003.scale = (0.02881, 0.02881, 0.02881)
_vg = ob_cube_003.vertex_groups.new(name='Bone')
_vg.add([0, 1, 2, 3, 4, 5, 6, 7, 8, 9, 10, 11, 12, 13, 14, 15, 16, 17, 18, 19, 20, 21, 22, 23, 24, 25, 26, 27, 28, 29, 30, 31, 32, 33, 34, 35, 36, 37, 38, 39, 40, 41, 42, 43, 44, 45, 46, 47, 48, 49, 50, 51, 52, 53, 54, 55, 56, 57, 58, 59, 60, 61, 62, 63], 1.0, 'REPLACE')
_m = ob_cube_003.modifiers.new('Armature', 'ARMATURE')
_m.object = ob_armature
ob_armature.location = (0.2122, -0.1128, -0.618)
ob_armature.show_in_front = True
ob_camera.location = (0.0, -0.3257, 0.0)
ob_camera.rotation_euler = (1.571, 8.477e-08, 0.0)

# ---- collection membership
col_collection.objects.link(ob_cube)
col_collection.objects.link(ob_cube_001)
col_collection.objects.link(ob_cube_002)
col_collection.objects.link(ob_cube_003)
col_collection.objects.link(ob_armature)
col_collection_2.objects.link(ob_camera)

# ---- scene / render settings (as saved in the file)
scene.camera = ob_camera
scene.frame_start = 1; scene.frame_end = 24; scene.frame_set(1)
scene.render.engine = 'BLENDER_EEVEE_NEXT'
scene.render.bake_bias = 0.0
scene.render.bake_samples = 0
scene.cycles.sampling_pattern = 'TABULATED_SOBOL'
scene.eevee.use_volume_custom_range = False
bpy.context.view_layer.update()

# ---- added for rendering (the .blend has no usable light): sun
light_auto_sun = bpy.data.lights.new('AutoSun', 'SUN')
light_auto_sun.energy = 3.0
light_auto_sun.angle = 0.0523599
ob_auto_sun = bpy.data.objects.new('AutoSun', light_auto_sun)
scene.collection.objects.link(ob_auto_sun)
ob_auto_sun.rotation_euler = (0.872665, 0.174533, 0.523599)
bpy.context.view_layer.update()
